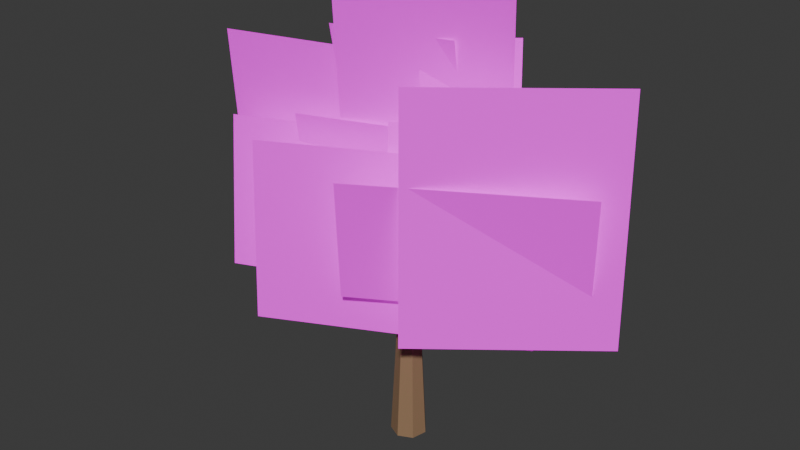# Source: TREE_NATIVE_ROUNDED_001_SHAPE_SAFE_CLOSE.blend  (saved by Blender 5.2.44; exported with 4.5.12 LTS)
import bpy
from mathutils import Matrix  # noqa: F401  (used for matrix-valued properties, if any)

bpy.ops.wm.read_factory_settings(use_empty=True)
scene = bpy.context.scene
scene.name = 'Scene'

# ---- collections
col_collection = bpy.data.collections.new('Collection'); scene.collection.children.link(col_collection)

# ---- images (referenced by path relative to the original .blend; pixels are not part of the script)
import os
ASSET_DIR = os.environ.get("B2B_ASSET_DIR", "")  # directory of the original .blend (textures are referenced by path, not embedded)
HERE = os.path.dirname(os.path.abspath(__file__))  # packed textures are extracted next to this script under _unpacked/

def load_image(name, relpath, width, height, colorspace="sRGB"):
    """Load a texture the original file referenced (path relative to the .blend, or extracted next to this script)."""
    p = next((c for c in (os.path.join(HERE, relpath), os.path.join(ASSET_DIR, relpath)) if relpath and os.path.exists(c)), "")
    if p:
        img = bpy.data.images.load(p, check_existing=True)
        img.name = name
    else:  # same state as the original file: an image datablock whose file is absent (Cycles renders it pink)
        img = bpy.data.images.new(name, width, height)
        img.source = "FILE"
        img.filepath = "//" + (relpath or name)
    img.colorspace_settings.name = colorspace
    return img
img_eucalyptus_foliage_cluster_atlas_v2_clean_png = load_image('EUCALYPTUS_FOLIAGE_CLUSTER_ATLAS_V2_CLEAN.png', 'EUCALYPTUS_FOLIAGE_CLUSTER_ATLAS_V2_CLEAN.png', 1024, 1024, 'sRGB')

# ---- materials (node trees are filled in below, after node groups)
mat_gg_mat_tree_bark_shared = bpy.data.materials.new('GG_MAT_TREE_BARK_SHARED')
mat_gg_mat_native_rich_foliage_v2_shape_safe = bpy.data.materials.new('GG_MAT_NATIVE_RICH_FOLIAGE_V2_SHAPE_SAFE')

# ---- material node trees
mat_gg_mat_tree_bark_shared.use_nodes = True; mat_gg_mat_tree_bark_shared.node_tree.nodes.clear()
_N = mat_gg_mat_tree_bark_shared.node_tree.nodes; _L = mat_gg_mat_tree_bark_shared.node_tree.links
n0 = _N.new('ShaderNodeBsdfPrincipled'); n0.name = 'Principled BSDF'; n0.location = (-200, 100)
n0.inputs[0].default_value = (0.28, 0.17, 0.09, 1.0)
n0.inputs[2].default_value = 0.8
n0.inputs[10].default_value = 0.005
n1 = _N.new('ShaderNodeOutputMaterial'); n1.name = 'Material Output'; n1.location = (200, 100)
_L.new(n0.outputs[0], n1.inputs[0])
n1.is_active_output = True
mat_gg_mat_native_rich_foliage_v2_shape_safe.use_nodes = True; mat_gg_mat_native_rich_foliage_v2_shape_safe.node_tree.nodes.clear()
_N = mat_gg_mat_native_rich_foliage_v2_shape_safe.node_tree.nodes; _L = mat_gg_mat_native_rich_foliage_v2_shape_safe.node_tree.links
n0 = _N.new('ShaderNodeOutputMaterial'); n0.name = 'Material Output'; n0.location = (0, 0)
n1 = _N.new('ShaderNodeBsdfPrincipled'); n1.name = 'Principled BSDF'; n1.location = (0, 0)
n1.inputs[2].default_value = 0.85
n1.inputs[10].default_value = 0.005
n1.inputs[28].default_value = 0.18
n2 = _N.new('ShaderNodeTexImage'); n2.name = 'Image Texture'; n2.location = (0, 0)
n2.image = img_eucalyptus_foliage_cluster_atlas_v2_clean_png
_L.new(n2.outputs[0], n1.inputs[0])
_L.new(n2.outputs[0], n1.inputs[27])
_L.new(n2.outputs[1], n1.inputs[4])
_L.new(n1.outputs[0], n0.inputs[0])
n0.is_active_output = True

# ---- world
world_world = bpy.data.worlds.new('World'); scene.world = world_world
world_world.use_nodes = True; world_world.node_tree.nodes.clear()
_N = world_world.node_tree.nodes; _L = world_world.node_tree.links
n0 = _N.new('ShaderNodeOutputWorld'); n0.name = 'World Output'; n0.location = (200, 100)
n1 = _N.new('ShaderNodeBackground'); n1.name = 'Background'; n1.location = (-200, 100)
n1.inputs[0].default_value = (0.05088, 0.05088, 0.05088, 1.0)
_L.new(n1.outputs[0], n0.inputs[0])
n0.is_active_output = True
world_world.color = (0.05088, 0.05088, 0.05088)
world_world.sun_shadow_jitter_overblur = 0.0

# ---- meshes
me_cone = bpy.data.meshes.new('Cone')
me_cone.from_pydata([(0.0, 0.3, -1.275), (0.0, 0.168, 1.275), (0.2345, 0.187, -1.275), (0.1313, 0.1047, 1.275), (0.2925, -0.06676, -1.275), (0.1638, -0.03738, 1.275), (0.1302, -0.2703, -1.275), (0.07289, -0.1514, 1.275), (-0.1302, -0.2703, -1.275), (-0.07289, -0.1514, 1.275), (-0.2925, -0.06676, -1.275), (-0.1638, -0.03738, 1.275), (-0.2345, 0.187, -1.275), (-0.1313, 0.1047, 1.275)], [], [(0, 1, 3, 2), (2, 3, 5, 4), (4, 5, 7, 6), (6, 7, 9, 8), (8, 9, 11, 10), (3, 1, 13, 11, 9, 7, 5), (10, 11, 13, 12), (12, 13, 1, 0), (0, 2, 4, 6, 8, 10, 12)])
_uv = me_cone.uv_layers.new(name='UVMap')
_uv.uv.foreach_set('vector', [1.0, 0.5, 1.0, 1.0, 0.8571, 1.0, 0.8571, 0.5, 0.8571, 0.5, 0.8571, 1.0, 0.7143, 1.0, 0.7143, 0.5, 0.7143, 0.5, 0.7143, 1.0, 0.5714, 1.0, 0.5714, 0.5, 0.5714, 0.5, 0.5714, 1.0, 0.4286, 1.0, 0.4286, 0.5, 0.4286, 0.5, 0.4286, 1.0, 0.2857, 1.0, 0.2857, 0.5, 0.4376, 0.3996, 0.25, 0.49, 0.06236, 0.3996, 0.01602, 0.1966, 0.1459, 0.03377, 0.3541, 0.03377, 0.484, 0.1966, 0.2857, 0.5, 0.2857, 1.0, 0.1429, 1.0, 0.1429, 0.5, 0.1429, 0.5, 0.1429, 1.0, 2.98e-08, 1.0, 2.98e-08, 0.5, 0.75, 0.49, 0.9376, 0.3996, 0.984, 0.1966, 0.8541, 0.03377, 0.6459, 0.03377, 0.516, 0.1966, 0.5624, 0.3996])
me_cone.materials.append(mat_gg_mat_tree_bark_shared)
me_cone.update()
me_cone_001 = bpy.data.meshes.new('Cone.001')
me_cone_001.from_pydata([(0.0, 0.16, -1.108), (0.0, 0.0896, 1.108), (0.1251, 0.09976, -1.108), (0.07005, 0.05586, 1.108), (0.156, -0.0356, -1.108), (0.08735, -0.01994, 1.108), (0.06942, -0.1442, -1.108), (0.03888, -0.08073, 1.108), (-0.06942, -0.1442, -1.108), (-0.03888, -0.08073, 1.108), (-0.156, -0.0356, -1.108), (-0.08735, -0.01994, 1.108), (-0.1251, 0.09976, -1.108), (-0.07005, 0.05586, 1.108)], [], [(0, 1, 3, 2), (2, 3, 5, 4), (4, 5, 7, 6), (6, 7, 9, 8), (8, 9, 11, 10), (3, 1, 13, 11, 9, 7, 5), (10, 11, 13, 12), (12, 13, 1, 0), (0, 2, 4, 6, 8, 10, 12)])
_uv = me_cone_001.uv_layers.new(name='UVMap')
_uv.uv.foreach_set('vector', [1.0, 0.5, 1.0, 1.0, 0.8571, 1.0, 0.8571, 0.5, 0.8571, 0.5, 0.8571, 1.0, 0.7143, 1.0, 0.7143, 0.5, 0.7143, 0.5, 0.7143, 1.0, 0.5714, 1.0, 0.5714, 0.5, 0.5714, 0.5, 0.5714, 1.0, 0.4286, 1.0, 0.4286, 0.5, 0.4286, 0.5, 0.4286, 1.0, 0.2857, 1.0, 0.2857, 0.5, 0.4376, 0.3996, 0.25, 0.49, 0.06236, 0.3996, 0.01602, 0.1966, 0.1459, 0.03377, 0.3541, 0.03377, 0.484, 0.1966, 0.2857, 0.5, 0.2857, 1.0, 0.1429, 1.0, 0.1429, 0.5, 0.1429, 0.5, 0.1429, 1.0, 2.98e-08, 1.0, 2.98e-08, 0.5, 0.75, 0.49, 0.9376, 0.3996, 0.984, 0.1966, 0.8541, 0.03377, 0.6459, 0.03377, 0.516, 0.1966, 0.5624, 0.3996])
me_cone_001.materials.append(mat_gg_mat_tree_bark_shared)
me_cone_001.update()
me_cone_002 = bpy.data.meshes.new('Cone.002')
me_cone_002.from_pydata([(0.0, 0.16, -0.9787), (0.0, 0.0896, 0.9787), (0.1251, 0.09976, -0.9787), (0.07005, 0.05586, 0.9787), (0.156, -0.0356, -0.9787), (0.08735, -0.01994, 0.9787), (0.06942, -0.1442, -0.9787), (0.03888, -0.08073, 0.9787), (-0.06942, -0.1442, -0.9787), (-0.03888, -0.08073, 0.9787), (-0.156, -0.0356, -0.9787), (-0.08735, -0.01994, 0.9787), (-0.1251, 0.09976, -0.9787), (-0.07005, 0.05586, 0.9787)], [], [(0, 1, 3, 2), (2, 3, 5, 4), (4, 5, 7, 6), (6, 7, 9, 8), (8, 9, 11, 10), (3, 1, 13, 11, 9, 7, 5), (10, 11, 13, 12), (12, 13, 1, 0), (0, 2, 4, 6, 8, 10, 12)])
_uv = me_cone_002.uv_layers.new(name='UVMap')
_uv.uv.foreach_set('vector', [1.0, 0.5, 1.0, 1.0, 0.8571, 1.0, 0.8571, 0.5, 0.8571, 0.5, 0.8571, 1.0, 0.7143, 1.0, 0.7143, 0.5, 0.7143, 0.5, 0.7143, 1.0, 0.5714, 1.0, 0.5714, 0.5, 0.5714, 0.5, 0.5714, 1.0, 0.4286, 1.0, 0.4286, 0.5, 0.4286, 0.5, 0.4286, 1.0, 0.2857, 1.0, 0.2857, 0.5, 0.4376, 0.3996, 0.25, 0.49, 0.06236, 0.3996, 0.01602, 0.1966, 0.1459, 0.03377, 0.3541, 0.03377, 0.484, 0.1966, 0.2857, 0.5, 0.2857, 1.0, 0.1429, 1.0, 0.1429, 0.5, 0.1429, 0.5, 0.1429, 1.0, 2.98e-08, 1.0, 2.98e-08, 0.5, 0.75, 0.49, 0.9376, 0.3996, 0.984, 0.1966, 0.8541, 0.03377, 0.6459, 0.03377, 0.516, 0.1966, 0.5624, 0.3996])
me_cone_002.materials.append(mat_gg_mat_tree_bark_shared)
me_cone_002.update()
me_gg_native_shape_safe_card_00_mesh = bpy.data.meshes.new('GG_NATIVE_SHAPE_SAFE_CARD_00_MESH')
me_gg_native_shape_safe_card_00_mesh.from_pydata([(-1.288, 0.0, -1.975), (1.288, 0.0, -1.975), (1.288, 0.0, 1.975), (-1.288, 0.0, 1.975)], [], [(0, 1, 2, 3)])
_uv = me_gg_native_shape_safe_card_00_mesh.uv_layers.new(name='UVMap')
_uv.uv.foreach_set('vector', [0.3812, 0.5502, 0.6651, 0.5502, 0.6651, 0.9856, 0.3812, 0.9856])
me_gg_native_shape_safe_card_00_mesh.materials.append(mat_gg_mat_native_rich_foliage_v2_shape_safe)
me_gg_native_shape_safe_card_00_mesh.update()
me_gg_native_shape_safe_card_01_mesh = bpy.data.meshes.new('GG_NATIVE_SHAPE_SAFE_CARD_01_MESH')
me_gg_native_shape_safe_card_01_mesh.from_pydata([(-0.9827, 0.0, -1.575), (0.9827, 0.0, -1.575), (0.9827, 0.0, 1.575), (-0.9827, 0.0, 1.575)], [], [(0, 1, 2, 3)])
_uv = me_gg_native_shape_safe_card_01_mesh.uv_layers.new(name='UVMap')
_uv.uv.foreach_set('vector', [0.6882, 0.5128, 0.9833, 0.5128, 0.9833, 0.9856, 0.6882, 0.9856])
me_gg_native_shape_safe_card_01_mesh.materials.append(mat_gg_mat_native_rich_foliage_v2_shape_safe)
me_gg_native_shape_safe_card_01_mesh.update()
me_gg_native_shape_safe_card_02_mesh = bpy.data.meshes.new('GG_NATIVE_SHAPE_SAFE_CARD_02_MESH')
me_gg_native_shape_safe_card_02_mesh.from_pydata([(-0.7244, 0.0, -1.575), (0.7244, 0.0, -1.575), (0.7244, 0.0, 1.575), (-0.7244, 0.0, 1.575)], [], [(0, 1, 2, 3)])
_uv = me_gg_native_shape_safe_card_02_mesh.uv_layers.new(name='UVMap')
_uv.uv.foreach_set('vector', [0.555, 0.01435, 0.7153, 0.01435, 0.7153, 0.3628, 0.555, 0.3628])
me_gg_native_shape_safe_card_02_mesh.materials.append(mat_gg_mat_native_rich_foliage_v2_shape_safe)
me_gg_native_shape_safe_card_02_mesh.update()
me_gg_native_shape_safe_card_03_mesh = bpy.data.meshes.new('GG_NATIVE_SHAPE_SAFE_CARD_03_MESH')
me_gg_native_shape_safe_card_03_mesh.from_pydata([(-1.608, 0.0, -1.975), (1.608, 0.0, -1.975), (1.608, 0.0, 1.975), (-1.608, 0.0, 1.975)], [], [(0, 1, 2, 3)])
_uv = me_gg_native_shape_safe_card_03_mesh.uv_layers.new(name='UVMap')
_uv.uv.foreach_set('vector', [0.01356, 0.5861, 0.3421, 0.5861, 0.3421, 0.9896, 0.01356, 0.9896])
me_gg_native_shape_safe_card_03_mesh.materials.append(mat_gg_mat_native_rich_foliage_v2_shape_safe)
me_gg_native_shape_safe_card_03_mesh.update()
me_gg_native_shape_safe_card_04_mesh = bpy.data.meshes.new('GG_NATIVE_SHAPE_SAFE_CARD_04_MESH')
me_gg_native_shape_safe_card_04_mesh.from_pydata([(-1.85, 0.0, -1.239), (1.85, 0.0, -1.239), (1.85, 0.0, 1.239), (-1.85, 0.0, 1.239)], [], [(0, 1, 2, 3)])
_uv = me_gg_native_shape_safe_card_04_mesh.uv_layers.new(name='UVMap')
_uv.uv.foreach_set('vector', [0.02073, 0.01994, 0.5399, 0.01994, 0.5399, 0.3676, 0.02073, 0.3676])
me_gg_native_shape_safe_card_04_mesh.materials.append(mat_gg_mat_native_rich_foliage_v2_shape_safe)
me_gg_native_shape_safe_card_04_mesh.update()
me_gg_native_shape_safe_card_05_mesh = bpy.data.meshes.new('GG_NATIVE_SHAPE_SAFE_CARD_05_MESH')
me_gg_native_shape_safe_card_05_mesh.from_pydata([(-1.608, 0.0, -1.975), (1.608, 0.0, -1.975), (1.608, 0.0, 1.975), (-1.608, 0.0, 1.975)], [], [(0, 1, 2, 3)])
_uv = me_gg_native_shape_safe_card_05_mesh.uv_layers.new(name='UVMap')
_uv.uv.foreach_set('vector', [0.01356, 0.5861, 0.3421, 0.5861, 0.3421, 0.9896, 0.01356, 0.9896])
me_gg_native_shape_safe_card_05_mesh.materials.append(mat_gg_mat_native_rich_foliage_v2_shape_safe)
me_gg_native_shape_safe_card_05_mesh.update()
me_gg_native_shape_safe_card_06_mesh = bpy.data.meshes.new('GG_NATIVE_SHAPE_SAFE_CARD_06_MESH')
me_gg_native_shape_safe_card_06_mesh.from_pydata([(-1.85, 0.0, -1.012), (1.85, 0.0, -1.012), (1.85, 0.0, 1.012), (-1.85, 0.0, 1.012)], [], [(0, 1, 2, 3)])
_uv = me_gg_native_shape_safe_card_06_mesh.uv_layers.new(name='UVMap')
_uv.uv.foreach_set('vector', [0.03828, 0.3461, 0.5207, 0.3461, 0.5207, 0.61, 0.03828, 0.61])
me_gg_native_shape_safe_card_06_mesh.materials.append(mat_gg_mat_native_rich_foliage_v2_shape_safe)
me_gg_native_shape_safe_card_06_mesh.update()
me_gg_native_shape_safe_card_07_mesh = bpy.data.meshes.new('GG_NATIVE_SHAPE_SAFE_CARD_07_MESH')
me_gg_native_shape_safe_card_07_mesh.from_pydata([(-2.175, 0.0, -1.457), (2.175, 0.0, -1.457), (2.175, 0.0, 1.457), (-2.175, 0.0, 1.457)], [], [(0, 1, 2, 3)])
_uv = me_gg_native_shape_safe_card_07_mesh.uv_layers.new(name='UVMap')
_uv.uv.foreach_set('vector', [0.02073, 0.01994, 0.5399, 0.01994, 0.5399, 0.3676, 0.02073, 0.3676])
me_gg_native_shape_safe_card_07_mesh.materials.append(mat_gg_mat_native_rich_foliage_v2_shape_safe)
me_gg_native_shape_safe_card_07_mesh.update()
me_gg_native_shape_safe_card_08_mesh = bpy.data.meshes.new('GG_NATIVE_SHAPE_SAFE_CARD_08_MESH')
me_gg_native_shape_safe_card_08_mesh.from_pydata([(-1.375, 0.0, -1.25), (1.375, 0.0, -1.25), (1.375, 0.0, 1.25), (-1.375, 0.0, 1.25)], [], [(0, 1, 2, 3)])
_uv = me_gg_native_shape_safe_card_08_mesh.uv_layers.new(name='UVMap')
_uv.uv.foreach_set('vector', [0.5821, 0.3612, 0.7927, 0.3612, 0.7927, 0.5526, 0.5821, 0.5526])
me_gg_native_shape_safe_card_08_mesh.materials.append(mat_gg_mat_native_rich_foliage_v2_shape_safe)
me_gg_native_shape_safe_card_08_mesh.update()
me_gg_native_shape_safe_card_09_mesh = bpy.data.meshes.new('GG_NATIVE_SHAPE_SAFE_CARD_09_MESH')
me_gg_native_shape_safe_card_09_mesh.from_pydata([(-0.9941, 0.0, -1.375), (0.9941, 0.0, -1.375), (0.9941, 0.0, 1.375), (-0.9941, 0.0, 1.375)], [], [(0, 1, 2, 3)])
_uv = me_gg_native_shape_safe_card_09_mesh.uv_layers.new(name='UVMap')
_uv.uv.foreach_set('vector', [0.7313, 0.02791, 0.9872, 0.02791, 0.9872, 0.382, 0.7313, 0.382])
me_gg_native_shape_safe_card_09_mesh.materials.append(mat_gg_mat_native_rich_foliage_v2_shape_safe)
me_gg_native_shape_safe_card_09_mesh.update()

# ---- objects
ob_gg_native_v4_locked_carcass_00 = bpy.data.objects.new('GG_NATIVE_V4_LOCKED_CARCASS_00', me_cone)
ob_gg_native_v4_locked_carcass_01 = bpy.data.objects.new('GG_NATIVE_V4_LOCKED_CARCASS_01', me_cone_001)
ob_gg_native_v4_locked_carcass_02 = bpy.data.objects.new('GG_NATIVE_V4_LOCKED_CARCASS_02', me_cone_002)
ob_gg_native_shape_safe_card_00 = bpy.data.objects.new('GG_NATIVE_SHAPE_SAFE_CARD_00', me_gg_native_shape_safe_card_00_mesh)
ob_gg_native_shape_safe_card_01 = bpy.data.objects.new('GG_NATIVE_SHAPE_SAFE_CARD_01', me_gg_native_shape_safe_card_01_mesh)
ob_gg_native_shape_safe_card_02 = bpy.data.objects.new('GG_NATIVE_SHAPE_SAFE_CARD_02', me_gg_native_shape_safe_card_02_mesh)
ob_gg_native_shape_safe_card_03 = bpy.data.objects.new('GG_NATIVE_SHAPE_SAFE_CARD_03', me_gg_native_shape_safe_card_03_mesh)
ob_gg_native_shape_safe_card_04 = bpy.data.objects.new('GG_NATIVE_SHAPE_SAFE_CARD_04', me_gg_native_shape_safe_card_04_mesh)
ob_gg_native_shape_safe_card_05 = bpy.data.objects.new('GG_NATIVE_SHAPE_SAFE_CARD_05', me_gg_native_shape_safe_card_05_mesh)
ob_gg_native_shape_safe_card_06 = bpy.data.objects.new('GG_NATIVE_SHAPE_SAFE_CARD_06', me_gg_native_shape_safe_card_06_mesh)
ob_gg_native_shape_safe_card_07 = bpy.data.objects.new('GG_NATIVE_SHAPE_SAFE_CARD_07', me_gg_native_shape_safe_card_07_mesh)
ob_gg_native_shape_safe_card_08 = bpy.data.objects.new('GG_NATIVE_SHAPE_SAFE_CARD_08', me_gg_native_shape_safe_card_08_mesh)
ob_gg_native_shape_safe_card_09 = bpy.data.objects.new('GG_NATIVE_SHAPE_SAFE_CARD_09', me_gg_native_shape_safe_card_09_mesh)

# ---- transforms, parenting, visibility, modifiers, constraints
ob_gg_native_v4_locked_carcass_00.location = (0.0, 0.0, 7.116)
ob_gg_native_v4_locked_carcass_00.rotation_euler = (0.0, -0.0, -3.142)
ob_gg_native_v4_locked_carcass_00.scale = (5.581, 5.581, 5.581)
ob_gg_native_v4_locked_carcass_01.location = (-2.93, 0.2791, 17.72)
ob_gg_native_v4_locked_carcass_01.rotation_euler = (0.4958, -3.269e-08, -1.666)
ob_gg_native_v4_locked_carcass_01.scale = (5.581, 5.581, 5.581)
ob_gg_native_v4_locked_carcass_02.location = (2.93, -0.2233, 17.72)
ob_gg_native_v4_locked_carcass_02.rotation_euler = (0.568, -6.011e-08, 1.495)
ob_gg_native_v4_locked_carcass_02.scale = (5.581, 5.581, 5.581)
ob_gg_native_shape_safe_card_00.location = (0.0, 1.786, 30.98)
ob_gg_native_shape_safe_card_00.rotation_euler = (0.1396, 0.0, 0.4636)
ob_gg_native_shape_safe_card_00.scale = (5.581, 5.581, 5.581)
ob_gg_native_shape_safe_card_01.location = (-3.07, 2.679, 28.58)
ob_gg_native_shape_safe_card_01.rotation_euler = (0.2618, 0.0, 0.2542)
ob_gg_native_shape_safe_card_01.scale = (5.581, 5.581, 5.581)
ob_gg_native_shape_safe_card_02.location = (4.019, 2.567, 28.19)
ob_gg_native_shape_safe_card_02.rotation_euler = (-0.2443, 0.0, 0.6731)
ob_gg_native_shape_safe_card_02.scale = (5.581, 5.581, 5.581)
ob_gg_native_shape_safe_card_03.location = (-9.767, 0.5581, 24.0)
ob_gg_native_shape_safe_card_03.rotation_euler = (0.08727, 0.0, 0.2542)
ob_gg_native_shape_safe_card_03.scale = (5.581, 5.581, 5.581)
ob_gg_native_shape_safe_card_04.location = (-6.251, -1.34, 21.32)
ob_gg_native_shape_safe_card_04.rotation_euler = (-0.1396, 0.0, 0.3938)
ob_gg_native_shape_safe_card_04.scale = (5.581, 5.581, 5.581)
ob_gg_native_shape_safe_card_05.location = (9.767, 0.7814, 23.83)
ob_gg_native_shape_safe_card_05.rotation_euler = (-0.08727, 0.0, 0.6731)
ob_gg_native_shape_safe_card_05.scale = (5.581, 5.581, 5.581)
ob_gg_native_shape_safe_card_06.location = (6.586, -1.228, 21.21)
ob_gg_native_shape_safe_card_06.rotation_euler = (0.1396, 0.0, 0.5335)
ob_gg_native_shape_safe_card_06.scale = (5.581, 5.581, 5.581)
ob_gg_native_shape_safe_card_07.location = (0.0, -2.121, 19.81)
ob_gg_native_shape_safe_card_07.rotation_euler = (-0.08727, 0.0, 0.4636)
ob_gg_native_shape_safe_card_07.scale = (5.581, 5.581, 5.581)
ob_gg_native_shape_safe_card_08.location = (-3.46, 1.116, 22.44)
ob_gg_native_shape_safe_card_08.rotation_euler = (0.2094, 0.0, 0.3415)
ob_gg_native_shape_safe_card_08.scale = (5.581, 5.581, 5.581)
ob_gg_native_shape_safe_card_09.location = (3.684, 1.116, 22.44)
ob_gg_native_shape_safe_card_09.rotation_euler = (-0.2094, 0.0, 0.5858)
ob_gg_native_shape_safe_card_09.scale = (5.581, 5.581, 5.581)

# ---- collection membership
col_collection.objects.link(ob_gg_native_v4_locked_carcass_00)
col_collection.objects.link(ob_gg_native_v4_locked_carcass_01)
col_collection.objects.link(ob_gg_native_v4_locked_carcass_02)
col_collection.objects.link(ob_gg_native_shape_safe_card_00)
col_collection.objects.link(ob_gg_native_shape_safe_card_01)
col_collection.objects.link(ob_gg_native_shape_safe_card_02)
col_collection.objects.link(ob_gg_native_shape_safe_card_03)
col_collection.objects.link(ob_gg_native_shape_safe_card_04)
col_collection.objects.link(ob_gg_native_shape_safe_card_05)
col_collection.objects.link(ob_gg_native_shape_safe_card_06)
col_collection.objects.link(ob_gg_native_shape_safe_card_07)
col_collection.objects.link(ob_gg_native_shape_safe_card_08)
col_collection.objects.link(ob_gg_native_shape_safe_card_09)

# ---- scene / render settings (as saved in the file)
scene.frame_start = 1; scene.frame_end = 250; scene.frame_set(1)
scene.render.engine = 'BLENDER_EEVEE_NEXT'
scene.render.bake_bias = 0.0
scene.render.bake_samples = 0
scene.render.compositor_device = 'GPU'
scene.eevee.use_volume_custom_range = False
scene.eevee.fast_gi_thickness_near = 0.1
scene.eevee.fast_gi_thickness_far = 0.0
scene.eevee.ray_tracing_options.screen_trace_thickness = 0.1
bpy.context.view_layer.update()

# ---- added for rendering (the .blend has no active camera and no usable light): camera, sun
cam_auto = bpy.data.cameras.new('AutoCamera')
cam_auto.lens = 50.0
cam_auto.sensor_width = 36.0
cam_auto.clip_end = 1000.0
ob_auto_camera = bpy.data.objects.new('AutoCamera', cam_auto)
scene.collection.objects.link(ob_auto_camera)
ob_auto_camera.location = (52.4236, -64.2233, 63.41)
ob_auto_camera.rotation_euler = (1.09748, -7.21219e-08, 0.694738)
scene.camera = ob_auto_camera
light_auto_sun = bpy.data.lights.new('AutoSun', 'SUN')
light_auto_sun.energy = 3.0
light_auto_sun.angle = 0.0523599
ob_auto_sun = bpy.data.objects.new('AutoSun', light_auto_sun)
scene.collection.objects.link(ob_auto_sun)
ob_auto_sun.rotation_euler = (0.872665, 0.174533, 0.523599)
bpy.context.view_layer.update()
